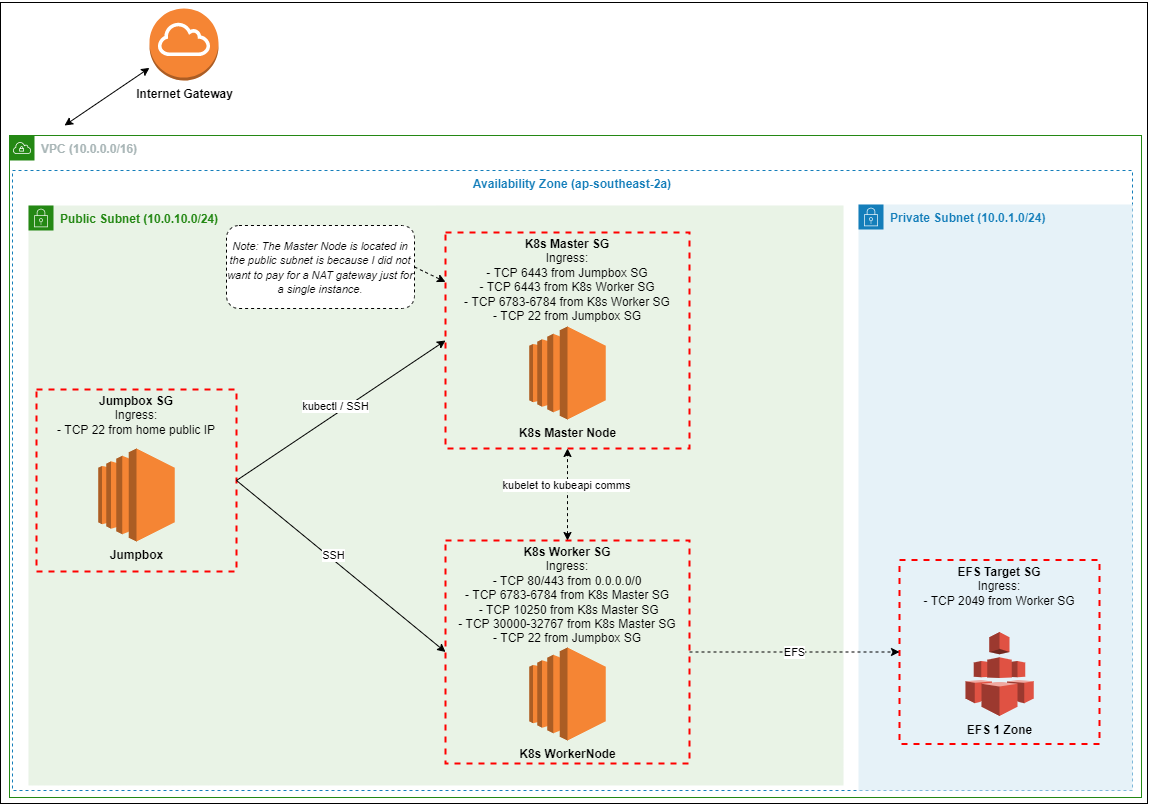

The diagram above was exported from draw.io. Its source (the exported page's mxGraphModel, read from the mxfile embedded in the PNG):
<mxGraphModel dx="1102" dy="1025" grid="0" gridSize="10" guides="1" tooltips="1" connect="1" arrows="1" fold="1" page="1" pageScale="1" pageWidth="1169" pageHeight="827" background="none" math="0" shadow="0">
  <root>
    <mxCell id="0" />
    <mxCell id="1" parent="0" />
    <mxCell id="Youka7oStwrgKHFLireg-26" value="Availability Zone (ap-southeast-2a)" style="fillColor=none;strokeColor=#147EBA;dashed=1;verticalAlign=top;fontStyle=1;fontColor=#147EBA;" parent="1" vertex="1">
      <mxGeometry x="22" y="181" width="1120" height="620" as="geometry" />
    </mxCell>
    <mxCell id="Youka7oStwrgKHFLireg-1" value="&lt;b&gt;VPC (10.0.0.0/16)&lt;/b&gt;" style="points=[[0,0],[0.25,0],[0.5,0],[0.75,0],[1,0],[1,0.25],[1,0.5],[1,0.75],[1,1],[0.75,1],[0.5,1],[0.25,1],[0,1],[0,0.75],[0,0.5],[0,0.25]];outlineConnect=0;gradientColor=none;html=1;whiteSpace=wrap;fontSize=12;fontStyle=0;container=0;pointerEvents=0;collapsible=0;recursiveResize=0;shape=mxgraph.aws4.group;grIcon=mxgraph.aws4.group_vpc;strokeColor=#248814;fillColor=none;verticalAlign=top;align=left;spacingLeft=30;fontColor=#AAB7B8;dashed=0;" parent="1" vertex="1">
      <mxGeometry x="19" y="146" width="1132" height="662" as="geometry" />
    </mxCell>
    <mxCell id="Youka7oStwrgKHFLireg-13" value="&lt;b&gt;Internet Gateway&lt;/b&gt;" style="outlineConnect=0;dashed=0;verticalLabelPosition=bottom;verticalAlign=top;align=center;html=1;shape=mxgraph.aws3.internet_gateway;fillColor=#F58534;gradientColor=none;" parent="1" vertex="1">
      <mxGeometry x="159" y="19" width="69" height="72" as="geometry" />
    </mxCell>
    <mxCell id="Youka7oStwrgKHFLireg-14" value="" style="endArrow=classic;startArrow=classic;html=1;rounded=0;" parent="1" target="Youka7oStwrgKHFLireg-13" edge="1">
      <mxGeometry width="50" height="50" relative="1" as="geometry">
        <mxPoint x="74" y="136" as="sourcePoint" />
        <mxPoint x="611" y="391" as="targetPoint" />
      </mxGeometry>
    </mxCell>
    <mxCell id="Youka7oStwrgKHFLireg-5" value="&lt;b&gt;Public Subnet (10.0.10.0/24)&lt;/b&gt;" style="points=[[0,0],[0.25,0],[0.5,0],[0.75,0],[1,0],[1,0.25],[1,0.5],[1,0.75],[1,1],[0.75,1],[0.5,1],[0.25,1],[0,1],[0,0.75],[0,0.5],[0,0.25]];outlineConnect=0;gradientColor=none;html=1;whiteSpace=wrap;fontSize=12;fontStyle=0;container=1;pointerEvents=0;collapsible=0;recursiveResize=0;shape=mxgraph.aws4.group;grIcon=mxgraph.aws4.group_security_group;grStroke=0;strokeColor=#248814;fillColor=#E9F3E6;verticalAlign=top;align=left;spacingLeft=30;fontColor=#248814;dashed=0;" parent="1" vertex="1">
      <mxGeometry x="38" y="216" width="815" height="580" as="geometry" />
    </mxCell>
    <mxCell id="Youka7oStwrgKHFLireg-19" value="&lt;b&gt;Jumpbox SG&lt;/b&gt;&lt;br&gt;Ingress:&lt;br&gt;- TCP 22 from home public IP" style="fontStyle=0;verticalAlign=top;align=center;spacingTop=-2;fillColor=none;rounded=0;whiteSpace=wrap;html=1;strokeColor=#FF0000;strokeWidth=2;dashed=1;container=1;collapsible=0;expand=0;recursiveResize=0;" parent="Youka7oStwrgKHFLireg-5" vertex="1">
      <mxGeometry x="8" y="184" width="200" height="182" as="geometry" />
    </mxCell>
    <mxCell id="Youka7oStwrgKHFLireg-18" value="&lt;b&gt;Jumpbox&lt;/b&gt;" style="outlineConnect=0;dashed=0;verticalLabelPosition=bottom;verticalAlign=top;align=center;html=1;shape=mxgraph.aws3.ec2;fillColor=#F58534;gradientColor=none;" parent="Youka7oStwrgKHFLireg-19" vertex="1">
      <mxGeometry x="61.75" y="59" width="76.5" height="93" as="geometry" />
    </mxCell>
    <mxCell id="Youka7oStwrgKHFLireg-24" value="&lt;b&gt;K8s Master SG&lt;/b&gt;&lt;br&gt;Ingress:&lt;br&gt;- TCP 6443 from Jumpbox SG&lt;br&gt;- TCP 6443 from K8s Worker SG&lt;br&gt;- TCP 6783-6784 from K8s Worker SG&lt;br&gt;- TCP 22 from Jumpbox SG" style="fontStyle=0;verticalAlign=top;align=center;spacingTop=-2;fillColor=none;rounded=0;whiteSpace=wrap;html=1;strokeColor=#FF0000;strokeWidth=2;dashed=1;container=0;collapsible=0;expand=0;recursiveResize=0;" parent="Youka7oStwrgKHFLireg-5" vertex="1">
      <mxGeometry x="417" y="27" width="244" height="216" as="geometry" />
    </mxCell>
    <mxCell id="Youka7oStwrgKHFLireg-25" value="&lt;b&gt;K8s Master Node&lt;/b&gt;" style="outlineConnect=0;dashed=0;verticalLabelPosition=bottom;verticalAlign=top;align=center;html=1;shape=mxgraph.aws3.ec2;fillColor=#F58534;gradientColor=none;" parent="Youka7oStwrgKHFLireg-5" vertex="1">
      <mxGeometry x="500.75" y="121" width="76.5" height="93" as="geometry" />
    </mxCell>
    <mxCell id="Youka7oStwrgKHFLireg-27" value="&lt;b&gt;K8s Worker SG&lt;/b&gt;&lt;br&gt;Ingress:&lt;br&gt;- TCP 80/443 from 0.0.0.0/0&lt;br&gt;- TCP 6783-6784 from K8s Master SG&lt;br&gt;&amp;nbsp;- TCP 10250 from K8s Master SG&lt;br&gt;- TCP 30000-32767 from K8s Master SG&lt;br&gt;- TCP 22 from Jumpbox SG" style="fontStyle=0;verticalAlign=top;align=center;spacingTop=-2;fillColor=none;rounded=0;whiteSpace=wrap;html=1;strokeColor=#FF0000;strokeWidth=2;dashed=1;container=0;collapsible=0;expand=0;recursiveResize=0;" parent="Youka7oStwrgKHFLireg-5" vertex="1">
      <mxGeometry x="417" y="335" width="244" height="223" as="geometry" />
    </mxCell>
    <mxCell id="Youka7oStwrgKHFLireg-17" value="&lt;b&gt;K8s WorkerNode&lt;/b&gt;" style="outlineConnect=0;dashed=0;verticalLabelPosition=bottom;verticalAlign=top;align=center;html=1;shape=mxgraph.aws3.ec2;fillColor=#F58534;gradientColor=none;" parent="Youka7oStwrgKHFLireg-5" vertex="1">
      <mxGeometry x="500.75" y="442" width="76.5" height="93" as="geometry" />
    </mxCell>
    <mxCell id="Youka7oStwrgKHFLireg-28" value="" style="endArrow=classic;html=1;rounded=0;exitX=1;exitY=0.5;exitDx=0;exitDy=0;entryX=0;entryY=0.5;entryDx=0;entryDy=0;" parent="Youka7oStwrgKHFLireg-5" source="Youka7oStwrgKHFLireg-19" target="Youka7oStwrgKHFLireg-24" edge="1">
      <mxGeometry width="50" height="50" relative="1" as="geometry">
        <mxPoint x="268" y="143" as="sourcePoint" />
        <mxPoint x="318" y="93" as="targetPoint" />
      </mxGeometry>
    </mxCell>
    <mxCell id="Youka7oStwrgKHFLireg-29" value="kubectl / SSH" style="edgeLabel;html=1;align=center;verticalAlign=middle;resizable=0;points=[];" parent="Youka7oStwrgKHFLireg-28" vertex="1" connectable="0">
      <mxGeometry x="0.2021" relative="1" as="geometry">
        <mxPoint x="-27" y="10" as="offset" />
      </mxGeometry>
    </mxCell>
    <mxCell id="Youka7oStwrgKHFLireg-30" value="" style="endArrow=classic;html=1;rounded=0;exitX=1;exitY=0.5;exitDx=0;exitDy=0;entryX=0;entryY=0.5;entryDx=0;entryDy=0;" parent="Youka7oStwrgKHFLireg-5" source="Youka7oStwrgKHFLireg-19" target="Youka7oStwrgKHFLireg-27" edge="1">
      <mxGeometry width="50" height="50" relative="1" as="geometry">
        <mxPoint x="266" y="351" as="sourcePoint" />
        <mxPoint x="316" y="301" as="targetPoint" />
      </mxGeometry>
    </mxCell>
    <mxCell id="Youka7oStwrgKHFLireg-31" value="SSH" style="edgeLabel;html=1;align=center;verticalAlign=middle;resizable=0;points=[];" parent="Youka7oStwrgKHFLireg-30" vertex="1" connectable="0">
      <mxGeometry x="-0.0919" y="4" relative="1" as="geometry">
        <mxPoint x="-1" as="offset" />
      </mxGeometry>
    </mxCell>
    <mxCell id="Youka7oStwrgKHFLireg-32" value="&lt;i&gt;&lt;font style=&quot;font-size: 11px&quot;&gt;Note: The Master Node is located in the public subnet is because I did not want to pay for a NAT gateway just for a single instance.&lt;/font&gt;&lt;/i&gt;" style="rounded=1;whiteSpace=wrap;html=1;dashed=1;" parent="Youka7oStwrgKHFLireg-5" vertex="1">
      <mxGeometry x="198" y="20" width="188" height="83" as="geometry" />
    </mxCell>
    <mxCell id="Youka7oStwrgKHFLireg-33" value="" style="endArrow=classic;html=1;rounded=0;exitX=1;exitY=0.5;exitDx=0;exitDy=0;dashed=1;" parent="Youka7oStwrgKHFLireg-5" source="Youka7oStwrgKHFLireg-32" target="Youka7oStwrgKHFLireg-24" edge="1">
      <mxGeometry width="50" height="50" relative="1" as="geometry">
        <mxPoint x="408" y="70" as="sourcePoint" />
        <mxPoint x="458" y="20" as="targetPoint" />
      </mxGeometry>
    </mxCell>
    <mxCell id="Youka7oStwrgKHFLireg-40" value="" style="endArrow=classic;html=1;rounded=0;dashed=1;fontSize=11;exitX=0.5;exitY=0;exitDx=0;exitDy=0;entryX=0.5;entryY=1;entryDx=0;entryDy=0;startArrow=classic;startFill=1;" parent="Youka7oStwrgKHFLireg-5" source="Youka7oStwrgKHFLireg-27" target="Youka7oStwrgKHFLireg-24" edge="1">
      <mxGeometry width="50" height="50" relative="1" as="geometry">
        <mxPoint x="515" y="251" as="sourcePoint" />
        <mxPoint x="565" y="201" as="targetPoint" />
      </mxGeometry>
    </mxCell>
    <mxCell id="Youka7oStwrgKHFLireg-41" value="kubelet to kubeapi comms" style="edgeLabel;html=1;align=center;verticalAlign=middle;resizable=0;points=[];fontSize=11;" parent="Youka7oStwrgKHFLireg-40" vertex="1" connectable="0">
      <mxGeometry x="0.2164" y="2" relative="1" as="geometry">
        <mxPoint as="offset" />
      </mxGeometry>
    </mxCell>
    <mxCell id="Youka7oStwrgKHFLireg-6" value="&lt;b&gt;Private Subnet (10.0.1.0/24)&lt;/b&gt;" style="points=[[0,0],[0.25,0],[0.5,0],[0.75,0],[1,0],[1,0.25],[1,0.5],[1,0.75],[1,1],[0.75,1],[0.5,1],[0.25,1],[0,1],[0,0.75],[0,0.5],[0,0.25]];outlineConnect=0;gradientColor=none;html=1;whiteSpace=wrap;fontSize=12;fontStyle=0;container=0;pointerEvents=0;collapsible=0;recursiveResize=0;shape=mxgraph.aws4.group;grIcon=mxgraph.aws4.group_security_group;grStroke=0;strokeColor=#147EBA;fillColor=#E6F2F8;verticalAlign=top;align=left;spacingLeft=30;fontColor=#147EBA;dashed=0;" parent="1" vertex="1">
      <mxGeometry x="868" y="215" width="274" height="586" as="geometry" />
    </mxCell>
    <mxCell id="Youka7oStwrgKHFLireg-9" value="&lt;b&gt;EFS Target SG&lt;br&gt;&lt;/b&gt;Ingress:&lt;br&gt;- TCP 2049 from Worker SG" style="fontStyle=0;verticalAlign=top;align=center;spacingTop=-2;fillColor=none;rounded=0;whiteSpace=wrap;html=1;strokeColor=#FF0000;strokeWidth=2;dashed=1;container=1;collapsible=0;expand=0;recursiveResize=0;" parent="1" vertex="1">
      <mxGeometry x="909" y="570.5" width="200" height="184" as="geometry" />
    </mxCell>
    <mxCell id="Youka7oStwrgKHFLireg-7" value="&lt;b&gt;EFS 1 Zone&lt;/b&gt;" style="outlineConnect=0;dashed=0;verticalLabelPosition=bottom;verticalAlign=top;align=center;html=1;shape=mxgraph.aws3.efs;fillColor=#E05243;gradientColor=none;" parent="Youka7oStwrgKHFLireg-9" vertex="1">
      <mxGeometry x="65.88" y="72" width="68.25" height="84" as="geometry" />
    </mxCell>
    <mxCell id="Youka7oStwrgKHFLireg-37" value="EFS" style="endArrow=classic;html=1;rounded=0;dashed=1;fontSize=11;exitX=1;exitY=0.5;exitDx=0;exitDy=0;entryX=0;entryY=0.5;entryDx=0;entryDy=0;" parent="1" source="Youka7oStwrgKHFLireg-27" target="Youka7oStwrgKHFLireg-9" edge="1">
      <mxGeometry width="50" height="50" relative="1" as="geometry">
        <mxPoint x="709" y="389" as="sourcePoint" />
        <mxPoint x="917" y="501" as="targetPoint" />
      </mxGeometry>
    </mxCell>
  </root>
</mxGraphModel>